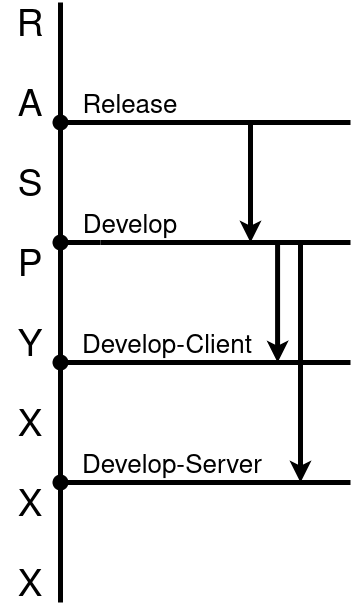

The diagram above was exported from draw.io. Its source (the exported page's mxGraphModel, read from the mxfile embedded in the PNG):
<mxGraphModel dx="2514" dy="909" grid="1" gridSize="10" guides="1" tooltips="1" connect="1" arrows="1" fold="1" page="1" pageScale="1" pageWidth="827" pageHeight="1169" math="0" shadow="0">
  <root>
    <mxCell id="0" />
    <mxCell id="1" parent="0" />
    <mxCell id="N9eoh_-XdkuHbGlYbE6Y-6" value="" style="endArrow=none;html=1;rounded=0;strokeWidth=5;startArrow=none;" edge="1" parent="1" source="N9eoh_-XdkuHbGlYbE6Y-24">
      <mxGeometry width="50" height="50" relative="1" as="geometry">
        <mxPoint x="-130" y="675" as="sourcePoint" />
        <mxPoint x="-130" y="120" as="targetPoint" />
      </mxGeometry>
    </mxCell>
    <mxCell id="N9eoh_-XdkuHbGlYbE6Y-8" value="" style="endArrow=none;html=1;rounded=0;strokeWidth=5;fontSize=26;startArrow=none;" edge="1" parent="1" source="N9eoh_-XdkuHbGlYbE6Y-21">
      <mxGeometry width="50" height="50" relative="1" as="geometry">
        <mxPoint x="-130" y="244" as="sourcePoint" />
        <mxPoint x="160" y="240" as="targetPoint" />
      </mxGeometry>
    </mxCell>
    <mxCell id="N9eoh_-XdkuHbGlYbE6Y-9" value="" style="endArrow=none;html=1;rounded=0;strokeWidth=5;fontSize=26;startArrow=none;" edge="1" parent="1">
      <mxGeometry width="50" height="50" relative="1" as="geometry">
        <mxPoint x="-90" y="360" as="sourcePoint" />
        <mxPoint x="160" y="360" as="targetPoint" />
      </mxGeometry>
    </mxCell>
    <mxCell id="N9eoh_-XdkuHbGlYbE6Y-12" value="Release" style="text;html=1;strokeColor=none;fillColor=none;align=center;verticalAlign=middle;whiteSpace=wrap;rounded=0;fontSize=26;" vertex="1" parent="1">
      <mxGeometry x="-90" y="210" width="60" height="30" as="geometry" />
    </mxCell>
    <mxCell id="N9eoh_-XdkuHbGlYbE6Y-13" value="&lt;div&gt;Develop&lt;/div&gt;" style="text;html=1;strokeColor=none;fillColor=none;align=center;verticalAlign=middle;whiteSpace=wrap;rounded=0;fontSize=26;" vertex="1" parent="1">
      <mxGeometry x="-90" y="330" width="60" height="30" as="geometry" />
    </mxCell>
    <mxCell id="N9eoh_-XdkuHbGlYbE6Y-14" value="&lt;div&gt;Develop-Client&lt;/div&gt;" style="text;html=1;strokeColor=none;fillColor=none;align=center;verticalAlign=middle;whiteSpace=wrap;rounded=0;fontSize=26;" vertex="1" parent="1">
      <mxGeometry x="-148" y="450" width="250" height="30" as="geometry" />
    </mxCell>
    <mxCell id="N9eoh_-XdkuHbGlYbE6Y-16" value="&lt;div&gt;Develop-Server&lt;/div&gt;" style="text;html=1;strokeColor=none;fillColor=none;align=center;verticalAlign=middle;whiteSpace=wrap;rounded=0;fontSize=26;" vertex="1" parent="1">
      <mxGeometry x="-143" y="570" width="250" height="30" as="geometry" />
    </mxCell>
    <mxCell id="N9eoh_-XdkuHbGlYbE6Y-25" value="" style="endArrow=none;html=1;rounded=0;strokeWidth=5;fontSize=26;" edge="1" parent="1" target="N9eoh_-XdkuHbGlYbE6Y-24">
      <mxGeometry width="50" height="50" relative="1" as="geometry">
        <mxPoint x="-130" y="470" as="sourcePoint" />
        <mxPoint x="120" y="470" as="targetPoint" />
      </mxGeometry>
    </mxCell>
    <mxCell id="N9eoh_-XdkuHbGlYbE6Y-26" value="" style="endArrow=none;html=1;rounded=0;strokeWidth=5;startArrow=none;" edge="1" parent="1" source="N9eoh_-XdkuHbGlYbE6Y-23" target="N9eoh_-XdkuHbGlYbE6Y-24">
      <mxGeometry width="50" height="50" relative="1" as="geometry">
        <mxPoint x="-130" y="675" as="sourcePoint" />
        <mxPoint x="-130" y="115" as="targetPoint" />
      </mxGeometry>
    </mxCell>
    <mxCell id="N9eoh_-XdkuHbGlYbE6Y-24" value="" style="shape=waypoint;sketch=0;size=6;pointerEvents=1;points=[];fillColor=none;resizable=0;rotatable=0;perimeter=centerPerimeter;snapToPoint=1;strokeWidth=6;fontSize=37;textOpacity=0;" vertex="1" parent="1">
      <mxGeometry x="-140" y="470" width="20" height="20" as="geometry" />
    </mxCell>
    <mxCell id="N9eoh_-XdkuHbGlYbE6Y-27" value="" style="endArrow=none;html=1;rounded=0;strokeWidth=5;exitX=1;exitY=1;exitDx=0;exitDy=0;" edge="1" parent="1" source="N9eoh_-XdkuHbGlYbE6Y-35" target="N9eoh_-XdkuHbGlYbE6Y-23">
      <mxGeometry width="50" height="50" relative="1" as="geometry">
        <mxPoint x="-130" y="640" as="sourcePoint" />
        <mxPoint x="-130" y="470" as="targetPoint" />
      </mxGeometry>
    </mxCell>
    <mxCell id="N9eoh_-XdkuHbGlYbE6Y-28" value="R" style="text;html=1;strokeColor=none;fillColor=none;align=center;verticalAlign=middle;whiteSpace=wrap;rounded=0;fontSize=37;" vertex="1" parent="1">
      <mxGeometry x="-190" y="130" width="60" height="30" as="geometry" />
    </mxCell>
    <mxCell id="N9eoh_-XdkuHbGlYbE6Y-29" value="A" style="text;html=1;strokeColor=none;fillColor=none;align=center;verticalAlign=middle;whiteSpace=wrap;rounded=0;fontSize=37;" vertex="1" parent="1">
      <mxGeometry x="-190" y="210" width="60" height="30" as="geometry" />
    </mxCell>
    <mxCell id="N9eoh_-XdkuHbGlYbE6Y-30" value="S" style="text;html=1;strokeColor=none;fillColor=none;align=center;verticalAlign=middle;whiteSpace=wrap;rounded=0;fontSize=37;" vertex="1" parent="1">
      <mxGeometry x="-190" y="290" width="60" height="30" as="geometry" />
    </mxCell>
    <mxCell id="N9eoh_-XdkuHbGlYbE6Y-31" value="P" style="text;html=1;strokeColor=none;fillColor=none;align=center;verticalAlign=middle;whiteSpace=wrap;rounded=0;fontSize=37;" vertex="1" parent="1">
      <mxGeometry x="-190" y="370" width="60" height="30" as="geometry" />
    </mxCell>
    <mxCell id="N9eoh_-XdkuHbGlYbE6Y-32" value="Y" style="text;html=1;strokeColor=none;fillColor=none;align=center;verticalAlign=middle;whiteSpace=wrap;rounded=0;fontSize=37;" vertex="1" parent="1">
      <mxGeometry x="-190" y="450" width="60" height="30" as="geometry" />
    </mxCell>
    <mxCell id="N9eoh_-XdkuHbGlYbE6Y-33" value="X" style="text;html=1;strokeColor=none;fillColor=none;align=center;verticalAlign=middle;whiteSpace=wrap;rounded=0;fontSize=37;" vertex="1" parent="1">
      <mxGeometry x="-190" y="530" width="60" height="30" as="geometry" />
    </mxCell>
    <mxCell id="N9eoh_-XdkuHbGlYbE6Y-34" value="X" style="text;html=1;strokeColor=none;fillColor=none;align=center;verticalAlign=middle;whiteSpace=wrap;rounded=0;fontSize=37;" vertex="1" parent="1">
      <mxGeometry x="-190" y="610" width="60" height="30" as="geometry" />
    </mxCell>
    <mxCell id="N9eoh_-XdkuHbGlYbE6Y-35" value="X" style="text;html=1;strokeColor=none;fillColor=none;align=center;verticalAlign=middle;whiteSpace=wrap;rounded=0;fontSize=37;" vertex="1" parent="1">
      <mxGeometry x="-190" y="690" width="60" height="30" as="geometry" />
    </mxCell>
    <mxCell id="N9eoh_-XdkuHbGlYbE6Y-43" value="" style="endArrow=classic;html=1;rounded=0;strokeWidth=5;fontSize=37;" edge="1" parent="1">
      <mxGeometry width="50" height="50" relative="1" as="geometry">
        <mxPoint x="60" y="240" as="sourcePoint" />
        <mxPoint x="60" y="360" as="targetPoint" />
      </mxGeometry>
    </mxCell>
    <mxCell id="N9eoh_-XdkuHbGlYbE6Y-44" value="" style="endArrow=classic;html=1;rounded=0;strokeWidth=5;fontSize=37;" edge="1" parent="1">
      <mxGeometry width="50" height="50" relative="1" as="geometry">
        <mxPoint x="87.09" y="360" as="sourcePoint" />
        <mxPoint x="87.09" y="480" as="targetPoint" />
      </mxGeometry>
    </mxCell>
    <mxCell id="N9eoh_-XdkuHbGlYbE6Y-45" value="" style="endArrow=classic;html=1;rounded=0;strokeWidth=5;fontSize=37;" edge="1" parent="1">
      <mxGeometry width="50" height="50" relative="1" as="geometry">
        <mxPoint x="110" y="360" as="sourcePoint" />
        <mxPoint x="110" y="600" as="targetPoint" />
      </mxGeometry>
    </mxCell>
    <mxCell id="N9eoh_-XdkuHbGlYbE6Y-52" value="" style="endArrow=none;html=1;rounded=0;strokeWidth=5;fontSize=26;startArrow=none;exitX=0.45;exitY=0.2;exitDx=0;exitDy=0;exitPerimeter=0;" edge="1" parent="1" source="N9eoh_-XdkuHbGlYbE6Y-23">
      <mxGeometry width="50" height="50" relative="1" as="geometry">
        <mxPoint x="-130" y="610" as="sourcePoint" />
        <mxPoint x="160" y="600" as="targetPoint" />
      </mxGeometry>
    </mxCell>
    <mxCell id="N9eoh_-XdkuHbGlYbE6Y-53" value="" style="endArrow=none;html=1;rounded=0;strokeWidth=5;fontSize=26;startArrow=none;" edge="1" parent="1" source="N9eoh_-XdkuHbGlYbE6Y-22">
      <mxGeometry width="50" height="50" relative="1" as="geometry">
        <mxPoint x="-130" y="360" as="sourcePoint" />
        <mxPoint x="-90" y="360" as="targetPoint" />
      </mxGeometry>
    </mxCell>
    <mxCell id="N9eoh_-XdkuHbGlYbE6Y-54" value="" style="endArrow=none;html=1;rounded=0;strokeWidth=5;fontSize=26;startArrow=none;" edge="1" parent="1">
      <mxGeometry width="50" height="50" relative="1" as="geometry">
        <mxPoint x="80" y="510" as="sourcePoint" />
        <mxPoint x="80" y="510" as="targetPoint" />
      </mxGeometry>
    </mxCell>
    <mxCell id="N9eoh_-XdkuHbGlYbE6Y-57" value="" style="endArrow=none;html=1;rounded=0;strokeWidth=5;fontSize=37;" edge="1" parent="1">
      <mxGeometry width="50" height="50" relative="1" as="geometry">
        <mxPoint x="-130" y="480" as="sourcePoint" />
        <mxPoint x="160" y="480" as="targetPoint" />
      </mxGeometry>
    </mxCell>
    <mxCell id="N9eoh_-XdkuHbGlYbE6Y-58" value="" style="endArrow=none;html=1;rounded=0;strokeWidth=5;fontSize=26;" edge="1" parent="1" target="N9eoh_-XdkuHbGlYbE6Y-23">
      <mxGeometry width="50" height="50" relative="1" as="geometry">
        <mxPoint x="-130" y="565" as="sourcePoint" />
        <mxPoint x="120" y="564.5" as="targetPoint" />
      </mxGeometry>
    </mxCell>
    <mxCell id="N9eoh_-XdkuHbGlYbE6Y-23" value="" style="shape=waypoint;sketch=0;size=6;pointerEvents=1;points=[];fillColor=none;resizable=0;rotatable=0;perimeter=centerPerimeter;snapToPoint=1;strokeWidth=6;fontSize=37;textOpacity=0;" vertex="1" parent="1">
      <mxGeometry x="-140" y="590" width="20" height="20" as="geometry" />
    </mxCell>
    <mxCell id="N9eoh_-XdkuHbGlYbE6Y-59" value="" style="endArrow=none;html=1;rounded=0;strokeWidth=5;fontSize=26;" edge="1" parent="1" target="N9eoh_-XdkuHbGlYbE6Y-22">
      <mxGeometry width="50" height="50" relative="1" as="geometry">
        <mxPoint x="-130" y="320" as="sourcePoint" />
        <mxPoint x="-90" y="320" as="targetPoint" />
      </mxGeometry>
    </mxCell>
    <mxCell id="N9eoh_-XdkuHbGlYbE6Y-22" value="" style="shape=waypoint;sketch=0;size=6;pointerEvents=1;points=[];fillColor=none;resizable=0;rotatable=0;perimeter=centerPerimeter;snapToPoint=1;strokeWidth=6;fontSize=37;textOpacity=0;" vertex="1" parent="1">
      <mxGeometry x="-140" y="350" width="20" height="20" as="geometry" />
    </mxCell>
    <mxCell id="N9eoh_-XdkuHbGlYbE6Y-60" value="" style="endArrow=none;html=1;rounded=0;strokeWidth=5;fontSize=26;" edge="1" parent="1" target="N9eoh_-XdkuHbGlYbE6Y-21">
      <mxGeometry width="50" height="50" relative="1" as="geometry">
        <mxPoint x="-130" y="204" as="sourcePoint" />
        <mxPoint x="120" y="204" as="targetPoint" />
      </mxGeometry>
    </mxCell>
    <mxCell id="N9eoh_-XdkuHbGlYbE6Y-21" value="" style="shape=waypoint;sketch=0;size=6;pointerEvents=1;points=[];fillColor=none;resizable=0;rotatable=0;perimeter=centerPerimeter;snapToPoint=1;strokeWidth=6;fontSize=37;textOpacity=0;" vertex="1" parent="1">
      <mxGeometry x="-140" y="230" width="20" height="20" as="geometry" />
    </mxCell>
  </root>
</mxGraphModel>